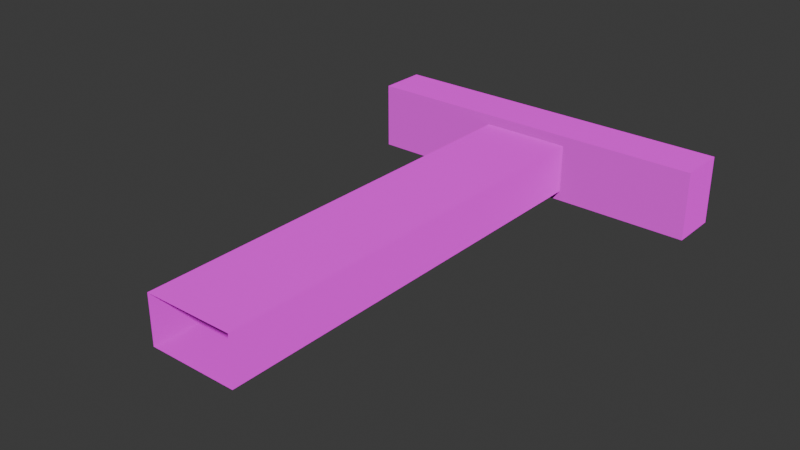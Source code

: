 # Source: puzzle_4X.blend  (saved by Blender 4.4.30; exported with 4.5.12 LTS)
import bpy
from mathutils import Matrix  # noqa: F401  (used for matrix-valued properties, if any)

bpy.ops.wm.read_factory_settings(use_empty=True)
scene = bpy.context.scene
scene.name = 'Scene'

# ---- collections
col_collection = bpy.data.collections.new('Collection'); scene.collection.children.link(col_collection)

# ---- images (referenced by path relative to the original .blend; pixels are not part of the script)
import os
ASSET_DIR = os.environ.get("B2B_ASSET_DIR", "")  # directory of the original .blend (textures are referenced by path, not embedded)
HERE = os.path.dirname(os.path.abspath(__file__))  # packed textures are extracted next to this script under _unpacked/

def load_image(name, relpath, width, height, colorspace="sRGB"):
    """Load a texture the original file referenced (path relative to the .blend, or extracted next to this script)."""
    p = next((c for c in (os.path.join(HERE, relpath), os.path.join(ASSET_DIR, relpath)) if relpath and os.path.exists(c)), "")
    if p:
        img = bpy.data.images.load(p, check_existing=True)
        img.name = name
    else:  # same state as the original file: an image datablock whose file is absent (Cycles renders it pink)
        img = bpy.data.images.new(name, width, height)
        img.source = "FILE"
        img.filepath = "//" + (relpath or name)
    img.colorspace_settings.name = colorspace
    return img
img_floor_tiles_02_diff_1k_jpg = load_image('floor_tiles_02_diff_1k.jpg', 'floor_tiles_02_diff_1k.jpg', 1024, 1024, 'sRGB')
img_floor_tiles_02_rough_1k_jpg = load_image('floor_tiles_02_rough_1k.jpg', 'floor_tiles_02_rough_1k.jpg', 1024, 1024, 'sRGB')
img_rubble_diff_1k_jpg = load_image('rubble_diff_1k.jpg', 'rubble_diff_1k.jpg', 1024, 1024, 'sRGB')
img_rubble_nor_gl_1k_exr = load_image('rubble_nor_gl_1k.exr', 'rubble_nor_gl_1k.exr', 1024, 1024, 'Linear Rec.709')
img_rubble_rough_1k_exr = load_image('rubble_rough_1k.exr', 'rubble_rough_1k.exr', 1024, 1024, 'Linear Rec.709')
img_slab_tiles_diff_1k_jpg = load_image('slab_tiles_diff_1k.jpg', 'slab_tiles_diff_1k.jpg', 1024, 1024, 'sRGB')
img_slab_tiles_nor_gl_1k_exr = load_image('slab_tiles_nor_gl_1k.exr', 'slab_tiles_nor_gl_1k.exr', 1024, 1024, 'Linear Rec.709')
img_slab_tiles_rough_1k_exr = load_image('slab_tiles_rough_1k.exr', 'slab_tiles_rough_1k.exr', 1024, 1024, 'Linear Rec.709')
img_plastered_wall_03_diff_1k_jpg = load_image('plastered_wall_03_diff_1k.jpg', 'plastered_wall_03_diff_1k.jpg', 1024, 1024, 'sRGB')
img_plastered_wall_03_nor_gl_1k_exr = load_image('plastered_wall_03_nor_gl_1k.exr', 'plastered_wall_03_nor_gl_1k.exr', 1024, 1024, 'Linear Rec.709')
img_plastered_wall_03_rough_1k_exr = load_image('plastered_wall_03_rough_1k.exr', 'plastered_wall_03_rough_1k.exr', 1024, 1024, 'Linear Rec.709')
img_rusty_metal_grid_diff_1k_jpg = load_image('rusty_metal_grid_diff_1k.jpg', 'rusty_metal_grid_diff_1k.jpg', 1024, 1024, 'sRGB')
img_rusty_metal_grid_nor_gl_1k_exr = load_image('rusty_metal_grid_nor_gl_1k.exr', 'rusty_metal_grid_nor_gl_1k.exr', 1024, 1024, 'Linear Rec.709')
img_rusty_metal_grid_rough_1k_exr = load_image('rusty_metal_grid_rough_1k.exr', 'rusty_metal_grid_rough_1k.exr', 1024, 1024, 'Linear Rec.709')
img_rusty_metal_04_diff_1k_jpg = load_image('rusty_metal_04_diff_1k.jpg', 'rusty_metal_04_diff_1k.jpg', 1024, 1024, 'sRGB')
img_rusty_metal_04_nor_gl_1k_exr = load_image('rusty_metal_04_nor_gl_1k.exr', 'rusty_metal_04_nor_gl_1k.exr', 1024, 1024, 'Linear Rec.709')
img_rusty_metal_04_disp_1k_png = load_image('rusty_metal_04_disp_1k.png', 'rusty_metal_04_disp_1k.png', 1024, 1024, 'sRGB')
img_cracked_concrete_diff_1k_jpg = load_image('cracked_concrete_diff_1k.jpg', 'cracked_concrete_diff_1k.jpg', 1024, 1024, 'sRGB')
img_cracked_concrete_nor_gl_1k_exr = load_image('cracked_concrete_nor_gl_1k.exr', 'cracked_concrete_nor_gl_1k.exr', 1024, 1024, 'Linear Rec.709')
img_cracked_concrete_disp_1k_png = load_image('cracked_concrete_disp_1k.png', 'cracked_concrete_disp_1k.png', 1024, 1024, 'sRGB')

# ---- materials (node trees are filled in below, after node groups)
mat_tile_wall0 = bpy.data.materials.new('tile_wall0')
mat_floor_0 = bpy.data.materials.new('floor_0')
mat_tile_wall2 = bpy.data.materials.new('tile_wall2')
mat_stairs = bpy.data.materials.new('stairs')
mat_door = bpy.data.materials.new('door')
mat_v_0 = bpy.data.materials.new('v_0')
mat_top_0 = bpy.data.materials.new('top_0')

# ---- material node trees
mat_tile_wall0.use_nodes = True; mat_tile_wall0.node_tree.nodes.clear()
_N = mat_tile_wall0.node_tree.nodes; _L = mat_tile_wall0.node_tree.links
n0 = _N.new('ShaderNodeBsdfPrincipled'); n0.name = 'Principled BSDF'; n0.location = (10, 300)
n1 = _N.new('ShaderNodeOutputMaterial'); n1.name = 'Material Output'; n1.location = (300, 300)
n2 = _N.new('ShaderNodeTexImage'); n2.name = 'Image Texture'; n2.location = (-871, 489)
n2.image = img_floor_tiles_02_diff_1k_jpg
n2.interpolation = 'Closest'
n3 = _N.new('ShaderNodeTexImage'); n3.name = 'Image Texture.001'; n3.location = (-894, 164)
n3.image = img_floor_tiles_02_diff_1k_jpg
n3.interpolation = 'Closest'
n4 = _N.new('ShaderNodeTexImage'); n4.name = 'Image Texture.002'; n4.location = (-593, -113)
n4.image = img_floor_tiles_02_rough_1k_jpg
n4.interpolation = 'Closest'
_L.new(n0.outputs[0], n1.inputs[0])
_L.new(n2.outputs[0], n0.inputs[0])
_L.new(n3.outputs[0], n0.inputs[5])
_L.new(n4.outputs[0], n0.inputs[7])
n1.is_active_output = True
mat_floor_0.use_nodes = True; mat_floor_0.node_tree.nodes.clear()
_N = mat_floor_0.node_tree.nodes; _L = mat_floor_0.node_tree.links
n0 = _N.new('ShaderNodeBsdfPrincipled'); n0.name = 'Principled BSDF'; n0.location = (10, 300)
n1 = _N.new('ShaderNodeOutputMaterial'); n1.name = 'Material Output'; n1.location = (300, 300)
n2 = _N.new('ShaderNodeTexImage'); n2.name = 'Image Texture'; n2.location = (-487, 541)
n2.image = img_rubble_diff_1k_jpg
n3 = _N.new('ShaderNodeTexImage'); n3.name = 'Image Texture.001'; n3.location = (-731, 242)
n3.image = img_rubble_nor_gl_1k_exr
n4 = _N.new('ShaderNodeTexImage'); n4.name = 'Image Texture.002'; n4.location = (-454, 67)
n4.image = img_rubble_rough_1k_exr
_L.new(n0.outputs[0], n1.inputs[0])
_L.new(n2.outputs[0], n0.inputs[0])
_L.new(n3.outputs[0], n0.inputs[5])
_L.new(n4.outputs[0], n0.inputs[7])
n1.is_active_output = True
mat_tile_wall2.use_nodes = True; mat_tile_wall2.node_tree.nodes.clear()
_N = mat_tile_wall2.node_tree.nodes; _L = mat_tile_wall2.node_tree.links
n0 = _N.new('ShaderNodeBsdfPrincipled'); n0.name = 'Principled BSDF'; n0.location = (10, 300)
n1 = _N.new('ShaderNodeOutputMaterial'); n1.name = 'Material Output'; n1.location = (300, 300)
n2 = _N.new('ShaderNodeTexImage'); n2.name = 'Image Texture'; n2.location = (-546, 437)
n2.image = img_slab_tiles_diff_1k_jpg
n3 = _N.new('ShaderNodeTexImage'); n3.name = 'Image Texture.001'; n3.location = (-635, 101)
n3.image = img_slab_tiles_nor_gl_1k_exr
n4 = _N.new('ShaderNodeTexImage'); n4.name = 'Image Texture.002'; n4.location = (-316, -11)
n4.image = img_slab_tiles_rough_1k_exr
_L.new(n0.outputs[0], n1.inputs[0])
_L.new(n2.outputs[0], n0.inputs[0])
_L.new(n4.outputs[0], n0.inputs[7])
_L.new(n3.outputs[0], n0.inputs[5])
n1.is_active_output = True
mat_stairs.use_nodes = True; mat_stairs.node_tree.nodes.clear()
_N = mat_stairs.node_tree.nodes; _L = mat_stairs.node_tree.links
n0 = _N.new('ShaderNodeBsdfPrincipled'); n0.name = 'Principled BSDF'; n0.location = (10, 300)
n1 = _N.new('ShaderNodeOutputMaterial'); n1.name = 'Material Output'; n1.location = (300, 300)
n2 = _N.new('ShaderNodeTexImage'); n2.name = 'Image Texture'; n2.location = (-442, 467)
n2.image = img_plastered_wall_03_diff_1k_jpg
n2.interpolation = 'Closest'
n3 = _N.new('ShaderNodeTexImage'); n3.name = 'Image Texture.001'; n3.location = (-754, 170)
n3.image = img_plastered_wall_03_nor_gl_1k_exr
n3.interpolation = 'Closest'
n4 = _N.new('ShaderNodeTexImage'); n4.name = 'Image Texture.002'; n4.location = (-413, 72)
n4.image = img_plastered_wall_03_rough_1k_exr
n4.interpolation = 'Closest'
_L.new(n0.outputs[0], n1.inputs[0])
_L.new(n2.outputs[0], n0.inputs[0])
_L.new(n3.outputs[0], n0.inputs[5])
_L.new(n4.outputs[0], n0.inputs[7])
n1.is_active_output = True
mat_door.use_nodes = True; mat_door.node_tree.nodes.clear()
_N = mat_door.node_tree.nodes; _L = mat_door.node_tree.links
n0 = _N.new('ShaderNodeBsdfPrincipled'); n0.name = 'Principled BSDF'; n0.location = (10, 300)
n1 = _N.new('ShaderNodeOutputMaterial'); n1.name = 'Material Output'; n1.location = (300, 300)
n2 = _N.new('ShaderNodeTexImage'); n2.name = 'Image Texture'; n2.location = (-421, 523)
n2.image = img_rusty_metal_grid_diff_1k_jpg
n3 = _N.new('ShaderNodeTexImage'); n3.name = 'Image Texture.001'; n3.location = (-829, 229)
n3.image = img_rusty_metal_grid_nor_gl_1k_exr
n4 = _N.new('ShaderNodeTexImage'); n4.name = 'Image Texture.002'; n4.location = (-338, 84)
n4.image = img_rusty_metal_grid_rough_1k_exr
_L.new(n0.outputs[0], n1.inputs[0])
_L.new(n2.outputs[0], n0.inputs[0])
_L.new(n3.outputs[0], n0.inputs[5])
_L.new(n4.outputs[0], n0.inputs[7])
n1.is_active_output = True
mat_v_0.use_nodes = True; mat_v_0.node_tree.nodes.clear()
_N = mat_v_0.node_tree.nodes; _L = mat_v_0.node_tree.links
n0 = _N.new('ShaderNodeBsdfPrincipled'); n0.name = 'Principled BSDF'; n0.location = (10, 300)
n0.inputs[2].default_value = 0.0
n1 = _N.new('ShaderNodeOutputMaterial'); n1.name = 'Material Output'; n1.location = (300, 300)
n2 = _N.new('ShaderNodeTexImage'); n2.name = 'Image Texture'; n2.location = (-625, 365)
n2.image = img_rusty_metal_04_diff_1k_jpg
n2.interpolation = 'Closest'
n3 = _N.new('ShaderNodeTexImage'); n3.name = 'Image Texture.001'; n3.location = (-636, 60)
n3.image = img_rusty_metal_04_nor_gl_1k_exr
n3.interpolation = 'Closest'
n4 = _N.new('ShaderNodeTexImage'); n4.name = 'Image Texture.002'; n4.location = (-343, -20)
n4.image = img_rusty_metal_04_disp_1k_png
n4.interpolation = 'Closest'
_L.new(n0.outputs[0], n1.inputs[0])
_L.new(n4.outputs[0], n0.inputs[7])
_L.new(n3.outputs[0], n0.inputs[5])
_L.new(n2.outputs[0], n0.inputs[0])
n1.is_active_output = True
mat_top_0.use_nodes = True; mat_top_0.node_tree.nodes.clear()
_N = mat_top_0.node_tree.nodes; _L = mat_top_0.node_tree.links
n0 = _N.new('ShaderNodeBsdfPrincipled'); n0.name = 'Principled BSDF'; n0.location = (10, 300)
n1 = _N.new('ShaderNodeOutputMaterial'); n1.name = 'Material Output'; n1.location = (300, 300)
n2 = _N.new('ShaderNodeTexImage'); n2.name = 'Image Texture'; n2.location = (-634, 428)
n2.image = img_cracked_concrete_diff_1k_jpg
n3 = _N.new('ShaderNodeTexImage'); n3.name = 'Image Texture.001'; n3.location = (-657, 116)
n3.image = img_cracked_concrete_nor_gl_1k_exr
n4 = _N.new('ShaderNodeTexImage'); n4.name = 'Image Texture.002'; n4.location = (-381, 61)
n4.image = img_cracked_concrete_disp_1k_png
_L.new(n0.outputs[0], n1.inputs[0])
_L.new(n2.outputs[0], n0.inputs[0])
_L.new(n4.outputs[0], n0.inputs[7])
_L.new(n3.outputs[0], n0.inputs[5])
n1.is_active_output = True

# ---- world
world_world = bpy.data.worlds.new('World'); scene.world = world_world
world_world.use_nodes = True; world_world.node_tree.nodes.clear()
_N = world_world.node_tree.nodes; _L = world_world.node_tree.links
n0 = _N.new('ShaderNodeOutputWorld'); n0.name = 'World Output'; n0.location = (300, 300)
n1 = _N.new('ShaderNodeBackground'); n1.name = 'Background'; n1.location = (10, 300)
n1.inputs[0].default_value = (0.05088, 0.05088, 0.05088, 1.0)
_L.new(n1.outputs[0], n0.inputs[0])
n0.is_active_output = True
world_world.color = (0.05088, 0.05088, 0.05088)
world_world.sun_shadow_jitter_overblur = 0.0

# ---- meshes
me_cube_003 = bpy.data.meshes.new('Cube.003')
me_cube_003.from_pydata([(-0.1008, 0.09506, -0.05501), (-0.1008, 0.09506, 0.05501), (0.1008, 0.09506, -0.05501), (0.1008, 0.09506, 0.05501), (-0.1008, -0.898, -0.05501), (-0.1008, -0.898, 0.05501), (0.1008, -0.898, -0.05501), (0.1008, -0.898, 0.05501), (-0.1008, 0.2043, -0.03405), (-0.1008, 0.2043, 0.03405), (0.1008, 0.2043, -0.03405), (0.1008, 0.2043, 0.03405), (-0.1708, 0.09506, -0.07777), (-0.1708, 0.09506, 0.07777), (0.1708, 0.09506, -0.07777), (0.1708, 0.09506, 0.07777), (-0.1708, 0.2043, -0.07777), (-0.1708, 0.2043, 0.07777), (0.1708, 0.2043, -0.07777), (0.1708, 0.2043, 0.07777), (-0.4051, 0.09506, -0.07777), (-0.4051, 0.09506, 0.07777), (0.4051, 0.09506, 0.07777), (0.4051, 0.09506, -0.07777), (-0.4051, 0.2043, -0.07777), (-0.4051, 0.2043, 0.07777), (0.4051, 0.2043, 0.07777), (0.4051, 0.2043, -0.07777)], [], [(8, 10, 18, 16), (3, 7, 6, 2), (2, 6, 4, 0), (1, 5, 7, 3), (0, 4, 5, 1), (9, 11, 10, 8), (10, 11, 19, 18), (2, 0, 12, 14), (9, 8, 16, 17), (14, 12, 16, 18), (13, 15, 19, 17), (12, 13, 21, 20), (13, 17, 25, 21), (1, 3, 15, 13), (0, 1, 13, 12), (11, 9, 17, 19), (3, 2, 14, 15), (20, 21, 25, 24), (22, 23, 27, 26), (14, 18, 27, 23), (18, 19, 26, 27), (15, 14, 23, 22), (19, 15, 22, 26), (16, 12, 20, 24), (17, 16, 24, 25)])
me_cube_003.polygons.foreach_set('material_index', [4, 4, 4, 4, 4, 4, 4, 4, 4, 4, 4, 4, 4, 4, 4, 4, 4, 4, 4, 4, 4, 4, 4, 4, 4])
_uv = me_cube_003.uv_layers.new(name='UVMap')
_uv.uv.foreach_set('vector', [0.4751, 0.4916, 0.5249, 0.4916, 0.5422, 0.4808, 0.4578, 0.4808, 0.6092, 0.5136, 0.3638, 0.5136, 0.3638, 0.4864, 0.6092, 0.4864, 0.5249, 0.6092, 0.5249, 0.3638, 0.4751, 0.3638, 0.4751, 0.6092, 0.4751, 0.6092, 0.4751, 0.3638, 0.5249, 0.3638, 0.5249, 0.6092, 0.6092, 0.4864, 0.3638, 0.4864, 0.3638, 0.5136, 0.6092, 0.5136, 0.4751, 0.5084, 0.5249, 0.5084, 0.5249, 0.4916, 0.4751, 0.4916, 0.5249, 0.4916, 0.5249, 0.5084, 0.5422, 0.5192, 0.5422, 0.4808, 0.5249, 0.4864, 0.4751, 0.4864, 0.4578, 0.4808, 0.5422, 0.4808, 0.4751, 0.5084, 0.4751, 0.4916, 0.4578, 0.4808, 0.4578, 0.5192, 0.5422, 0.6092, 0.4578, 0.6092, 0.4578, 0.6362, 0.5422, 0.6362, 0.4578, 0.6092, 0.5422, 0.6092, 0.5422, 0.6362, 0.4578, 0.6362, 0.4578, 0.4808, 0.4578, 0.5192, 0.3999, 0.5192, 0.3999, 0.4808, 0.4578, 0.6092, 0.4578, 0.6362, 0.3999, 0.6362, 0.3999, 0.6092, 0.4751, 0.5136, 0.5249, 0.5136, 0.5422, 0.5192, 0.4578, 0.5192, 0.4751, 0.4864, 0.4751, 0.5136, 0.4578, 0.5192, 0.4578, 0.4808, 0.5249, 0.5084, 0.4751, 0.5084, 0.4578, 0.5192, 0.5422, 0.5192, 0.5249, 0.5136, 0.5249, 0.4864, 0.5422, 0.4808, 0.5422, 0.5192, 0.6092, 0.4808, 0.6092, 0.5192, 0.6362, 0.5192, 0.6362, 0.4808, 0.6092, 0.5192, 0.6092, 0.4808, 0.6362, 0.4808, 0.6362, 0.5192, 0.5422, 0.6092, 0.5422, 0.6362, 0.6001, 0.6362, 0.6001, 0.6092, 0.5422, 0.4808, 0.5422, 0.5192, 0.6001, 0.5192, 0.6001, 0.4808, 0.5422, 0.5192, 0.5422, 0.4808, 0.6001, 0.4808, 0.6001, 0.5192, 0.5422, 0.6362, 0.5422, 0.6092, 0.6001, 0.6092, 0.6001, 0.6362, 0.4578, 0.6362, 0.4578, 0.6092, 0.3999, 0.6092, 0.3999, 0.6362, 0.4578, 0.5192, 0.4578, 0.4808, 0.3999, 0.4808, 0.3999, 0.5192])
me_cube_003.materials.append(mat_tile_wall0)
me_cube_003.materials.append(mat_floor_0)
me_cube_003.materials.append(mat_tile_wall2)
me_cube_003.materials.append(mat_stairs)
me_cube_003.materials.append(mat_door)
me_cube_003.materials.append(mat_v_0)
me_cube_003.materials.append(mat_top_0)
me_cube_003.update()

# ---- objects
ob_main_004 = bpy.data.objects.new('main.004', me_cube_003)

# ---- transforms, parenting, visibility, modifiers, constraints
ob_main_004.location = (0.0, 0.0, 0.0)

# ---- collection membership
col_collection.objects.link(ob_main_004)

# ---- scene / render settings (as saved in the file)
scene.frame_start = 1; scene.frame_end = 250; scene.frame_set(1)
scene.render.engine = 'BLENDER_EEVEE_NEXT'
bpy.context.view_layer.update()

# ---- added for rendering (the .blend has no active camera and no usable light): camera, sun
cam_auto = bpy.data.cameras.new('AutoCamera')
cam_auto.lens = 50.0
cam_auto.sensor_width = 36.0
cam_auto.clip_end = 1000.0
ob_auto_camera = bpy.data.objects.new('AutoCamera', cam_auto)
scene.collection.objects.link(ob_auto_camera)
ob_auto_camera.location = (1.27389, -1.87554, 1.01911)
ob_auto_camera.rotation_euler = (1.09748, -7.21219e-08, 0.694738)
scene.camera = ob_auto_camera
light_auto_sun = bpy.data.lights.new('AutoSun', 'SUN')
light_auto_sun.energy = 3.0
light_auto_sun.angle = 0.0523599
ob_auto_sun = bpy.data.objects.new('AutoSun', light_auto_sun)
scene.collection.objects.link(ob_auto_sun)
ob_auto_sun.rotation_euler = (0.872665, 0.174533, 0.523599)
bpy.context.view_layer.update()
